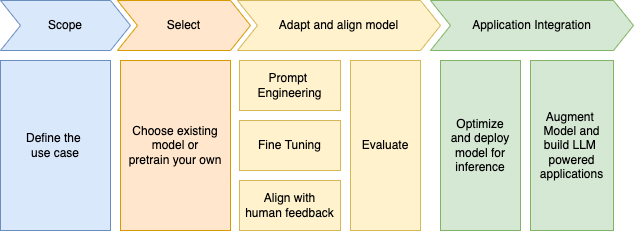

The diagram above was exported from draw.io. Its source (the exported page's mxGraphModel, read from the mxfile embedded in the PNG):
<mxGraphModel dx="484" dy="377" grid="1" gridSize="10" guides="1" tooltips="1" connect="1" arrows="1" fold="1" page="1" pageScale="1" pageWidth="850" pageHeight="1100" math="0" shadow="0">
  <root>
    <mxCell id="0" />
    <mxCell id="1" parent="0" />
    <mxCell id="2" value="Scope" style="shape=step;perimeter=stepPerimeter;whiteSpace=wrap;html=1;fixedSize=1;fillColor=#dae8fc;strokeColor=#6c8ebf;" vertex="1" parent="1">
      <mxGeometry x="10" y="40" width="130" height="50" as="geometry" />
    </mxCell>
    <mxCell id="3" value="Select" style="shape=step;perimeter=stepPerimeter;whiteSpace=wrap;html=1;fixedSize=1;fillColor=#ffe6cc;strokeColor=#d79b00;" vertex="1" parent="1">
      <mxGeometry x="127" y="40" width="133" height="50" as="geometry" />
    </mxCell>
    <mxCell id="4" value="Define the &lt;br&gt;use case" style="rounded=0;whiteSpace=wrap;html=1;fillColor=#dae8fc;strokeColor=#6c8ebf;" vertex="1" parent="1">
      <mxGeometry x="10" y="100" width="110" height="170" as="geometry" />
    </mxCell>
    <mxCell id="5" value="Choose existing&lt;br&gt;model or&lt;br&gt;pretrain your own" style="rounded=0;whiteSpace=wrap;html=1;fillColor=#ffe6cc;strokeColor=#d79b00;" vertex="1" parent="1">
      <mxGeometry x="130" y="100" width="110" height="170" as="geometry" />
    </mxCell>
    <mxCell id="6" value="Adapt and align model" style="shape=step;perimeter=stepPerimeter;whiteSpace=wrap;html=1;fixedSize=1;fillColor=#fff2cc;strokeColor=#d6b656;" vertex="1" parent="1">
      <mxGeometry x="247" y="40" width="203" height="50" as="geometry" />
    </mxCell>
    <mxCell id="7" value="Prompt &lt;br&gt;Engineering" style="rounded=0;whiteSpace=wrap;html=1;fillColor=#fff2cc;strokeColor=#d6b656;" vertex="1" parent="1">
      <mxGeometry x="249" y="100" width="101" height="50" as="geometry" />
    </mxCell>
    <mxCell id="8" value="Fine Tuning" style="rounded=0;whiteSpace=wrap;html=1;fillColor=#fff2cc;strokeColor=#d6b656;" vertex="1" parent="1">
      <mxGeometry x="249" y="160" width="101" height="50" as="geometry" />
    </mxCell>
    <mxCell id="9" value="Align with&lt;br&gt;human feedback" style="rounded=0;whiteSpace=wrap;html=1;fillColor=#fff2cc;strokeColor=#d6b656;" vertex="1" parent="1">
      <mxGeometry x="249" y="220" width="101" height="50" as="geometry" />
    </mxCell>
    <mxCell id="10" value="Evaluate" style="rounded=0;whiteSpace=wrap;html=1;fillColor=#fff2cc;strokeColor=#d6b656;" vertex="1" parent="1">
      <mxGeometry x="360" y="100" width="70" height="170" as="geometry" />
    </mxCell>
    <mxCell id="11" value="Application Integration" style="shape=step;perimeter=stepPerimeter;whiteSpace=wrap;html=1;fixedSize=1;fillColor=#d5e8d4;strokeColor=#82b366;" vertex="1" parent="1">
      <mxGeometry x="440" y="40" width="203" height="50" as="geometry" />
    </mxCell>
    <mxCell id="12" value="Augment&amp;nbsp;&lt;br&gt;Model and build LLM&amp;nbsp;&lt;br&gt;powered&lt;br&gt;applications" style="rounded=0;whiteSpace=wrap;html=1;fillColor=#d5e8d4;strokeColor=#82b366;" vertex="1" parent="1">
      <mxGeometry x="540" y="100" width="83" height="170" as="geometry" />
    </mxCell>
    <mxCell id="13" value="Optimize&lt;br&gt;and deploy&lt;br&gt;model for inference" style="rounded=0;whiteSpace=wrap;html=1;fillColor=#d5e8d4;strokeColor=#82b366;" vertex="1" parent="1">
      <mxGeometry x="450" y="100" width="80" height="170" as="geometry" />
    </mxCell>
  </root>
</mxGraphModel>